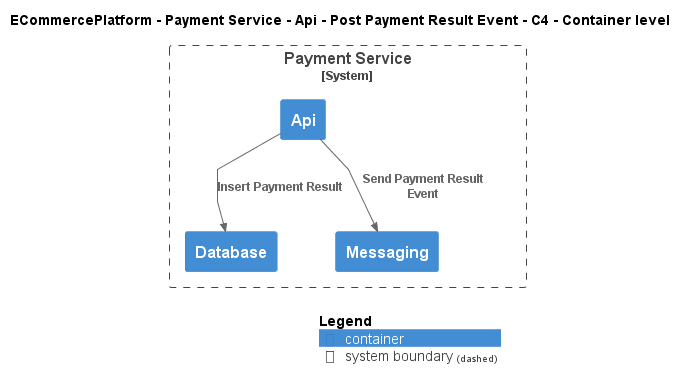

The diagram above was rendered by PlantUML. Its source (embedded in the PNG):
@startuml
!include ..\..\..\..\..\..\..\.c4s\C4_Container.puml

AddElementTag("c4interflow:lifecycle:new", $bgColor=green, $fontColor=#ffffff, $borderColor=green, $shadowing="False")
AddElementTag("c4interflow:lifecycle:changed", $bgColor=orange, $fontColor=#ffffff, $borderColor=orange, $shadowing="False")
AddElementTag("c4interflow:lifecycle:removed", $bgColor=red, $fontColor=#ffffff, $borderColor=red, $shadowing="False")

AddRelTag("c4interflow:lifecycle:new", $textColor=green, $lineColor=green)
AddRelTag("c4interflow:lifecycle:changed", $textColor=orange, $lineColor=orange)
AddRelTag("c4interflow:lifecycle:removed", $textColor=red, $lineColor=red)

SHOW_PERSON_PORTRAIT()
LAYOUT_TOP_DOWN()

skinparam linetype polyline

title ECommercePlatform - Payment Service - Api - Post Payment Result Event - C4 - Container level


System_Boundary(ECommercePlatform.SoftwareSystems.PaymentService, "Payment Service") {
    Container(ECommercePlatform.SoftwareSystems.PaymentService.Containers.Api, "Api", "", "")
    Container(ECommercePlatform.SoftwareSystems.PaymentService.Containers.Database, "Database", "", "")
    Container(ECommercePlatform.SoftwareSystems.PaymentService.Containers.Messaging, "Messaging", "", "")
}

Rel(ECommercePlatform.SoftwareSystems.PaymentService.Containers.Api, ECommercePlatform.SoftwareSystems.PaymentService.Containers.Database, "Insert Payment Result")
Rel(ECommercePlatform.SoftwareSystems.PaymentService.Containers.Api, ECommercePlatform.SoftwareSystems.PaymentService.Containers.Messaging, "Send Payment Result Event")


SHOW_LEGEND()
@enduml